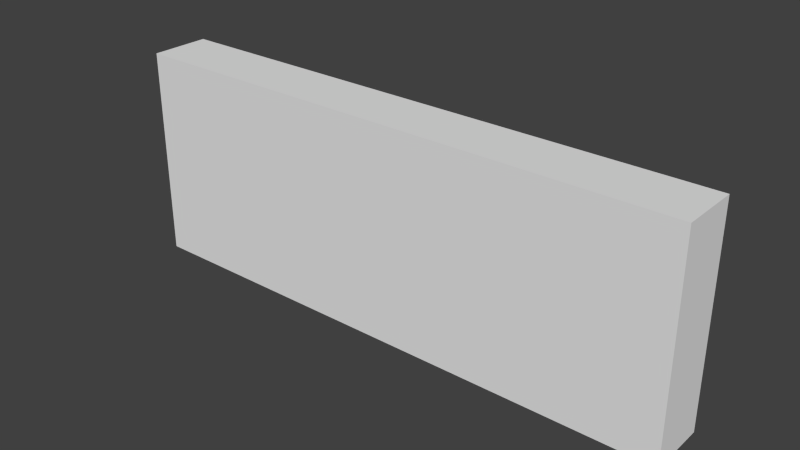 # Source: LowWall.blend  (saved by Blender 2.65.0; exported with 4.5.12 LTS)
import bpy
from mathutils import Matrix  # noqa: F401  (used for matrix-valued properties, if any)

bpy.ops.wm.read_factory_settings(use_empty=True)
scene = bpy.context.scene
scene.name = 'Scene'

# ---- collections
col_collection_1 = bpy.data.collections.new('Collection 1'); scene.collection.children.link(col_collection_1)

# ---- materials (node trees are filled in below, after node groups)
mat_material = bpy.data.materials.new('Material')
mat_material.alpha_threshold = 0.0
mat_material.use_transparent_shadow = False
mat_material.roughness = 0.5
mat_material.line_color = (0.0, 0.0, 0.0, 1.0)

# ---- material node trees

# ---- world
world_world = bpy.data.worlds.new('World'); scene.world = world_world
world_world.color = (0.05088, 0.05088, 0.05088)
world_world.use_sun_shadow = False
world_world.sun_shadow_jitter_overblur = 0.0
world_world.cycles.sampling_method = 'MANUAL'
world_world.cycles.sample_map_resolution = 256

# ---- meshes
me_cube = bpy.data.meshes.new('Cube')
me_cube.from_pydata([(2.0, 0.21, 0.0), (2.0, -0.21, 0.0), (-2.0, -0.21, 0.0), (-2.0, 0.21, 0.0), (2.0, 0.21, 1.5), (2.0, -0.21, 1.5), (-2.0, -0.21, 1.5), (-2.0, 0.21, 1.5)], [], [(0, 1, 2, 3), (4, 7, 6, 5), (0, 4, 5, 1), (1, 5, 6, 2), (2, 6, 7, 3), (4, 0, 3, 7)])
_uv = me_cube.uv_layers.new(name='UVMap')
_uv.uv.foreach_set('vector', [0.6633, 0.01906, 0.7423, 0.01882, 0.7446, 0.7716, 0.6656, 0.7718, 0.8636, 0.01906, 0.8613, 0.7718, 0.7823, 0.7716, 0.7846, 0.01882, 0.9803, 0.01882, 0.9812, 0.3011, 0.9021, 0.3014, 0.9013, 0.01906, 0.6257, 0.7716, 0.3434, 0.7725, 0.3411, 0.01969, 0.6233, 0.01882, 0.9803, 0.339, 0.9812, 0.6213, 0.9021, 0.6215, 0.9013, 0.3392, 0.02113, 0.01882, 0.3034, 0.01969, 0.3011, 0.7725, 0.01882, 0.7716])
me_cube.materials.append(mat_material)
me_cube.use_remesh_preserve_volume = False
me_cube.use_remesh_preserve_attributes = False
me_cube.use_mirror_vertex_groups = False
me_cube.update()

# ---- objects
ob_cube = bpy.data.objects.new('Cube', me_cube)

# ---- transforms, parenting, visibility, modifiers, constraints
ob_cube.location = (0.0, 0.0, 0.0)
ob_cube.lock_rotations_4d = False
ob_cube.empty_display_type = 'ARROWS'
ob_cube.lineart.crease_threshold = 0.0

# ---- collection membership
col_collection_1.objects.link(ob_cube)

# ---- scene / render settings (as saved in the file)
scene.frame_start = 1; scene.frame_end = 250; scene.frame_set(1)
scene.render.engine = 'BLENDER_EEVEE_NEXT'
scene.render.image_settings.color_mode = 'RGB'
scene.render.image_settings.compression = 90
scene.render.resolution_percentage = 50
scene.render.dither_intensity = 0.0
scene.render.bake_margin = 2
scene.render.bake_bias = 0.0
scene.cycles.use_denoising = False
scene.cycles.samples = 10
scene.cycles.sampling_pattern = 'TABULATED_SOBOL'
scene.cycles.light_sampling_threshold = 0.0
scene.cycles.use_adaptive_sampling = False
scene.cycles.use_light_tree = False
scene.cycles.blur_glossy = 0.0
scene.cycles.volume_bounces = 1
scene.cycles.pixel_filter_type = 'GAUSSIAN'
scene.cycles.sample_clamp_indirect = 0.0
scene.view_settings.view_transform = 'Standard'
bpy.context.view_layer.update()

# ---- added for rendering (the .blend has no active camera and no usable light): camera, sun
cam_auto = bpy.data.cameras.new('AutoCamera')
cam_auto.lens = 50.0
cam_auto.sensor_width = 36.0
cam_auto.clip_end = 1000.0
ob_auto_camera = bpy.data.objects.new('AutoCamera', cam_auto)
scene.collection.objects.link(ob_auto_camera)
ob_auto_camera.location = (3.97162, -4.76594, 3.9273)
ob_auto_camera.rotation_euler = (1.09748, -7.21219e-08, 0.694738)
scene.camera = ob_auto_camera
light_auto_sun = bpy.data.lights.new('AutoSun', 'SUN')
light_auto_sun.energy = 3.0
light_auto_sun.angle = 0.0523599
ob_auto_sun = bpy.data.objects.new('AutoSun', light_auto_sun)
scene.collection.objects.link(ob_auto_sun)
ob_auto_sun.rotation_euler = (0.872665, 0.174533, 0.523599)
bpy.context.view_layer.update()
